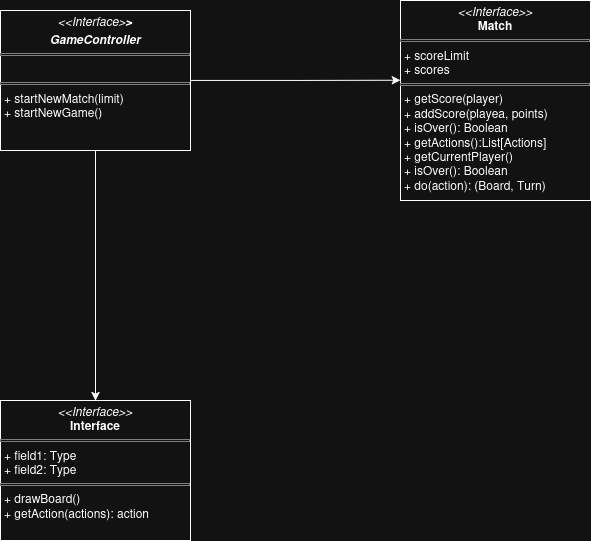

The diagram above was exported from draw.io. Its source (the exported page's mxGraphModel, read from the mxfile embedded in the PNG):
<mxGraphModel dx="1371" dy="949" grid="1" gridSize="10" guides="1" tooltips="1" connect="1" arrows="1" fold="1" page="1" pageScale="1" pageWidth="850" pageHeight="1100" math="0" shadow="0">
  <root>
    <mxCell id="0" />
    <mxCell id="1" parent="0" />
    <mxCell id="u5yFgdnpShlqTsc548cR-6" edge="1" parent="1" source="u5yFgdnpShlqTsc548cR-2" style="edgeStyle=orthogonalEdgeStyle;rounded=0;orthogonalLoop=1;jettySize=auto;html=1;" target="u5yFgdnpShlqTsc548cR-5">
      <mxGeometry relative="1" as="geometry" />
    </mxCell>
    <mxCell id="u5yFgdnpShlqTsc548cR-2" parent="1" style="verticalAlign=top;align=left;overflow=fill;html=1;whiteSpace=wrap;" value="&lt;p style=&quot;margin:0px;margin-top:4px;text-align:center;&quot;&gt;&lt;i&gt;&amp;lt;&amp;lt;Interface&amp;gt;&lt;b&gt;&amp;gt;&lt;/b&gt;&lt;/i&gt;&lt;/p&gt;&lt;p style=&quot;margin:0px;margin-top:4px;text-align:center;&quot;&gt;&lt;i&gt;&lt;b&gt;GameController&lt;/b&gt;&lt;/i&gt;&lt;/p&gt;&lt;hr size=&quot;1&quot; style=&quot;border-style:solid;&quot;&gt;&lt;p style=&quot;margin:0px;margin-left:4px;&quot;&gt;&lt;br&gt;&lt;/p&gt;&lt;hr size=&quot;1&quot; style=&quot;border-style:solid;&quot;&gt;&lt;p style=&quot;margin:0px;margin-left:4px;&quot;&gt;+ startNewMatch(limit)&lt;/p&gt;&lt;p style=&quot;margin:0px;margin-left:4px;&quot;&gt;+ startNewGame()&lt;/p&gt;" vertex="1">
      <mxGeometry height="140" width="190" x="130" y="310" as="geometry" />
    </mxCell>
    <mxCell id="u5yFgdnpShlqTsc548cR-3" parent="1" style="verticalAlign=top;align=left;overflow=fill;html=1;whiteSpace=wrap;" value="&lt;p style=&quot;margin:0px;margin-top:4px;text-align:center;&quot;&gt;&lt;i&gt;&amp;lt;&amp;lt;Interface&amp;gt;&amp;gt;&lt;/i&gt;&lt;br&gt;&lt;b&gt;Match&lt;/b&gt;&lt;/p&gt;&lt;hr size=&quot;1&quot; style=&quot;border-style:solid;&quot;&gt;&lt;p style=&quot;margin:0px;margin-left:4px;&quot;&gt;+ scoreLimit&lt;br&gt;+ scores&lt;/p&gt;&lt;hr size=&quot;1&quot; style=&quot;border-style:solid;&quot;&gt;&lt;p style=&quot;margin:0px;margin-left:4px;&quot;&gt;+ getScore(player)&lt;br&gt;+ addScore(playea, points)&lt;/p&gt;&lt;p style=&quot;margin:0px;margin-left:4px;&quot;&gt;+ isOver(): Boolean&lt;/p&gt;&lt;p style=&quot;margin:0px;margin-left:4px;&quot;&gt;+ getActions():List[Actions]&lt;/p&gt;&lt;p style=&quot;margin:0px;margin-left:4px;&quot;&gt;+ getCurrentPlayer()&lt;/p&gt;&lt;p style=&quot;margin:0px;margin-left:4px;&quot;&gt;+ isOver(): Boolean&lt;/p&gt;&lt;p style=&quot;margin:0px;margin-left:4px;&quot;&gt;+ do(action): (Board, Turn)&lt;/p&gt;&lt;p style=&quot;margin:0px;margin-left:4px;&quot;&gt;&lt;br&gt;&lt;/p&gt;" vertex="1">
      <mxGeometry height="200" width="190" x="530" y="300" as="geometry" />
    </mxCell>
    <mxCell id="u5yFgdnpShlqTsc548cR-4" edge="1" parent="1" source="u5yFgdnpShlqTsc548cR-2" style="edgeStyle=orthogonalEdgeStyle;rounded=0;orthogonalLoop=1;jettySize=auto;html=1;entryX=-0.001;entryY=0.399;entryDx=0;entryDy=0;entryPerimeter=0;" target="u5yFgdnpShlqTsc548cR-3">
      <mxGeometry relative="1" as="geometry" />
    </mxCell>
    <mxCell id="u5yFgdnpShlqTsc548cR-5" parent="1" style="verticalAlign=top;align=left;overflow=fill;html=1;whiteSpace=wrap;" value="&lt;p style=&quot;margin:0px;margin-top:4px;text-align:center;&quot;&gt;&lt;i&gt;&amp;lt;&amp;lt;Interface&amp;gt;&amp;gt;&lt;/i&gt;&lt;br&gt;&lt;b&gt;Interface&lt;/b&gt;&lt;/p&gt;&lt;hr size=&quot;1&quot; style=&quot;border-style:solid;&quot;&gt;&lt;p style=&quot;margin:0px;margin-left:4px;&quot;&gt;+ field1: Type&lt;br&gt;+ field2: Type&lt;/p&gt;&lt;hr size=&quot;1&quot; style=&quot;border-style:solid;&quot;&gt;&lt;p style=&quot;margin:0px;margin-left:4px;&quot;&gt;+ drawBoard()&lt;/p&gt;&lt;p style=&quot;margin:0px;margin-left:4px;&quot;&gt;+ getAction(actions): action&lt;/p&gt;" vertex="1">
      <mxGeometry height="140" width="190" x="130" y="700" as="geometry" />
    </mxCell>
  </root>
</mxGraphModel>